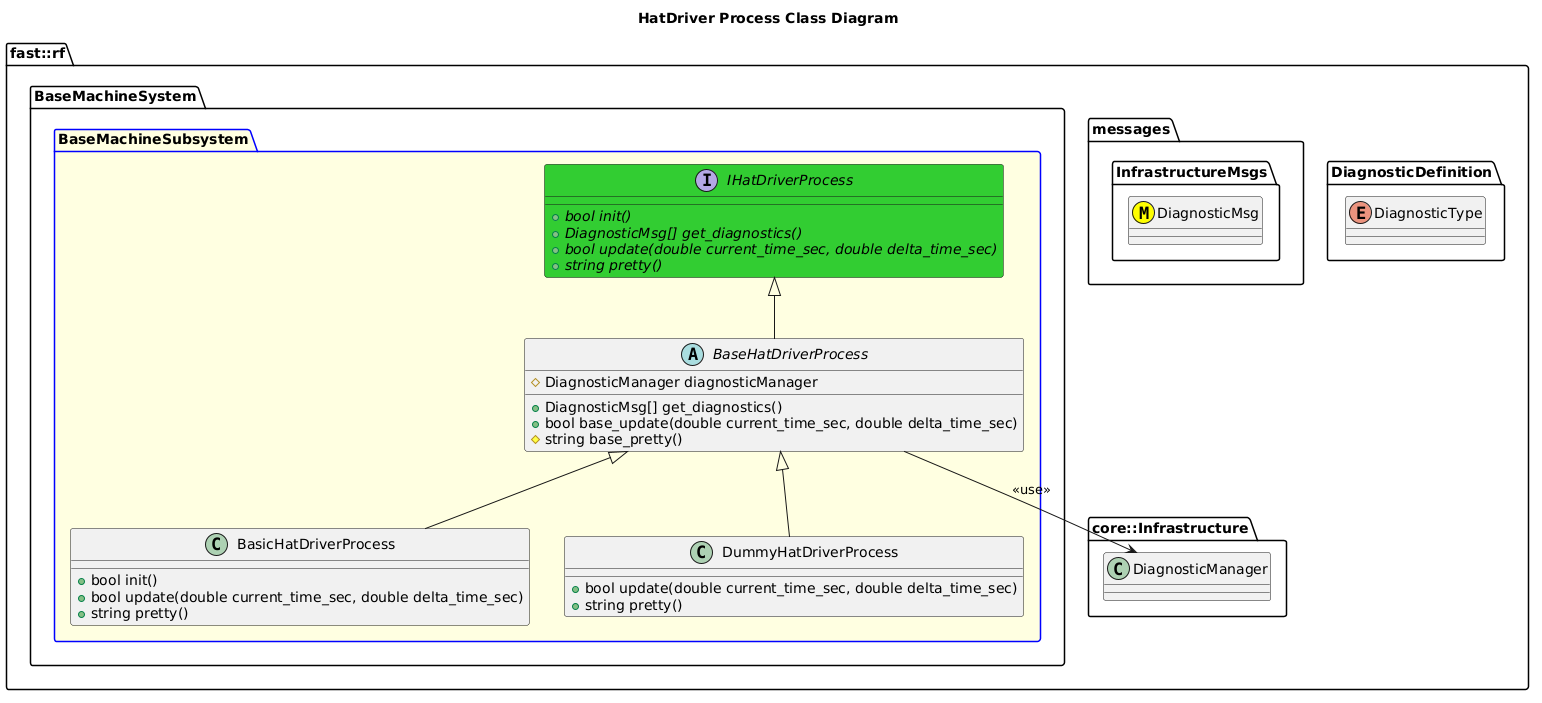

The diagram above was rendered by PlantUML. Its source (embedded in the PNG):
@startuml
title HatDriver Process Class Diagram

namespace fast::rf {
  namespace DiagnosticDefinition {
    enum DiagnosticType
  }
  namespace messages {
    namespace InfrastructureMsgs {
      class DiagnosticMsg <<(M,#FFFF00)>>
    }
  }
  namespace core::Infrastructure {
    class DiagnosticManager
  }
  namespace BaseMachineSystem {
    package BaseMachineSubsystem  #LightYellow;line:blue {
        interface IHatDriverProcess #LimeGreen  {
          +{abstract} bool init()
          +{abstract} DiagnosticMsg[] get_diagnostics()
          +{abstract} bool update(double current_time_sec, double delta_time_sec)
          +{abstract} string pretty()
        }
        abstract BaseHatDriverProcess {
          +DiagnosticMsg[] get_diagnostics()
          +bool base_update(double current_time_sec, double delta_time_sec)
          #string base_pretty()
          #DiagnosticManager diagnosticManager

        }
        BaseHatDriverProcess -up-|> IHatDriverProcess
        BaseHatDriverProcess --> DiagnosticManager: <<use>>
        class BasicHatDriverProcess {
          +bool init()
          +bool update(double current_time_sec, double delta_time_sec)
          +string pretty()
        }
        BasicHatDriverProcess -up-|> BaseHatDriverProcess
        class DummyHatDriverProcess {
          +bool update(double current_time_sec, double delta_time_sec)
          +string pretty()
        }
        DummyHatDriverProcess -up-|> BaseHatDriverProcess
    }
  }
}
@enduml